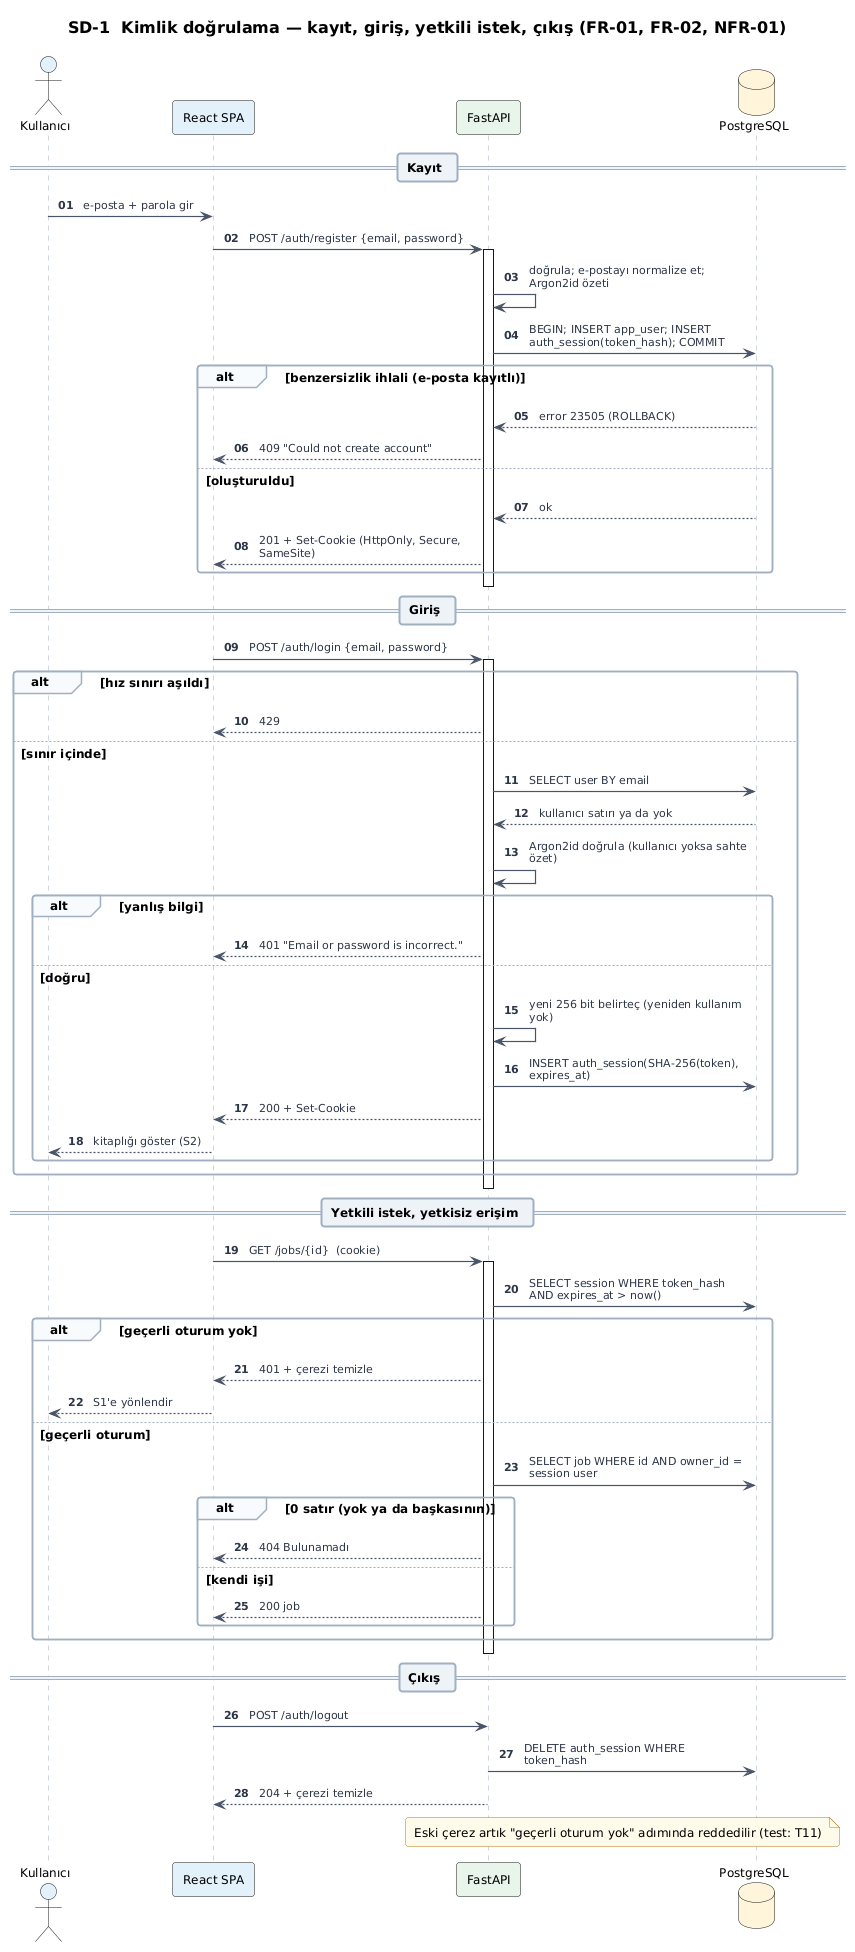

The diagram above was rendered by PlantUML. Its source (embedded in the PNG):
@startuml sd-01-authentication
!include ../../_style/cue.iuml
skinparam sequenceArrowThickness 1.2
autonumber "<b>00"
title SD-1  Kimlik doğrulama — kayıt, giriş, yetkili istek, çıkış (FR-01, FR-02, NFR-01)
actor "Kullanıcı" as U #E3F0FB
participant "React SPA" as SPA #E3F0FB
participant "FastAPI" as API #E6F4EA
database "PostgreSQL" as DB #FFF4DB

== Kayıt ==
U -> SPA : e-posta + parola gir
SPA -> API : POST /auth/register {email, password}
activate API
API -> API : doğrula; e-postayı normalize et; Argon2id özeti
API -> DB : BEGIN; INSERT app_user; INSERT auth_session(token_hash); COMMIT
alt benzersizlik ihlali (e-posta kayıtlı)
  DB --> API : error 23505 (ROLLBACK)
  API --> SPA : 409 "Could not create account"
else oluşturuldu
  DB --> API : ok
  API --> SPA : 201 + Set-Cookie (HttpOnly, Secure, SameSite)
end
deactivate API

== Giriş ==
SPA -> API : POST /auth/login {email, password}
activate API
alt hız sınırı aşıldı
  API --> SPA : 429
else sınır içinde
  API -> DB : SELECT user BY email
  DB --> API : kullanıcı satırı ya da yok
  API -> API : Argon2id doğrula (kullanıcı yoksa sahte özet)
  alt yanlış bilgi
    API --> SPA : 401 "Email or password is incorrect."
  else doğru
    API -> API : yeni 256 bit belirteç (yeniden kullanım yok)
    API -> DB : INSERT auth_session(SHA-256(token), expires_at)
    API --> SPA : 200 + Set-Cookie
    SPA --> U : kitaplığı göster (S2)
  end
end
deactivate API

== Yetkili istek, yetkisiz erişim ==
SPA -> API : GET /jobs/{id}  (cookie)
activate API
API -> DB : SELECT session WHERE token_hash AND expires_at > now()
alt geçerli oturum yok
  API --> SPA : 401 + çerezi temizle
  SPA --> U : S1'e yönlendir
else geçerli oturum
  API -> DB : SELECT job WHERE id AND owner_id = session user
  alt 0 satır (yok ya da başkasının)
    API --> SPA : 404 Bulunamadı
  else kendi işi
    API --> SPA : 200 job
  end
end
deactivate API

== Çıkış ==
SPA -> API : POST /auth/logout
API -> DB : DELETE auth_session WHERE token_hash
API --> SPA : 204 + çerezi temizle
note over API, DB : Eski çerez artık "geçerli oturum yok" adımında reddedilir (test: T11)
@enduml